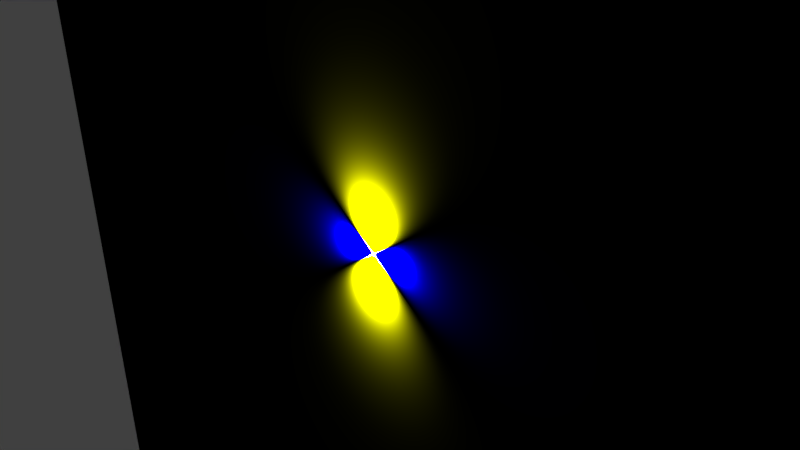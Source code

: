 # Source: electrondensity.blend  (saved by Blender 2.76.11; exported with 4.5.12 LTS)
import bpy
from mathutils import Matrix  # noqa: F401  (used for matrix-valued properties, if any)

bpy.ops.wm.read_factory_settings(use_empty=True)
scene = bpy.context.scene
scene.name = 'Scene'

# ---- collections
col_collection_1 = bpy.data.collections.new('Collection 1'); scene.collection.children.link(col_collection_1)

# ---- materials (node trees are filled in below, after node groups)
mat_material = bpy.data.materials.new('Material')
mat_material.alpha_threshold = 0.0
mat_material.roughness = 0.5

# ---- node groups
ng_negtozero = bpy.data.node_groups.new('NegToZero', 'ShaderNodeTree')
_s = ng_negtozero.interface.new_socket(name='Value', in_out='OUTPUT', socket_type='NodeSocketFloat')
_s.min_value = 0.0
_s.max_value = 0.0
_s = ng_negtozero.interface.new_socket(name='Value', in_out='INPUT', socket_type='NodeSocketFloat')
_s.default_value = 0.5
_s.min_value = -1e+04
_s.max_value = 1e+04
_N = ng_negtozero.nodes; _L = ng_negtozero.links
n0 = _N.new('ShaderNodeMath'); n0.name = 'Math.010'; n0.location = (204, 50)
n0.operation = 'DIVIDE'
n0.inputs[1].default_value = 2.0
n1 = _N.new('ShaderNodeMath'); n1.name = 'Math.008'; n1.location = (-204, -67)
n1.operation = 'ABSOLUTE'
n2 = _N.new('ShaderNodeMath'); n2.name = 'Math.009'; n2.location = (-22, 67)
n3 = _N.new('NodeGroupOutput'); n3.name = 'Group Output'; n3.location = (404, 0)
n4 = _N.new('NodeGroupInput'); n4.name = 'Group Input'; n4.location = (-404, 0)
_L.new(n1.outputs[0], n2.inputs[1])
_L.new(n2.outputs[0], n0.inputs[0])
_L.new(n4.outputs[0], n1.inputs[0])
_L.new(n4.outputs[0], n2.inputs[0])
_L.new(n0.outputs[0], n3.inputs[0])
n3.is_active_output = True

# ---- material node trees
mat_material.use_nodes = True; mat_material.node_tree.nodes.clear()
_N = mat_material.node_tree.nodes; _L = mat_material.node_tree.links
n0 = _N.new('ShaderNodeNewGeometry'); n0.name = 'Geometry'; n0.location = (-326, 455)
n1 = _N.new('ShaderNodeSeparateXYZ'); n1.name = 'Separate XYZ'; n1.location = (-120, 412)
n2 = _N.new('ShaderNodeMath'); n2.name = 'Math'; n2.location = (110, 557)
n2.label = 'x^2'
n2.operation = 'MULTIPLY'
n3 = _N.new('ShaderNodeMath'); n3.name = 'Math.001'; n3.location = (111, 363)
n3.label = 'z^2'
n3.operation = 'MULTIPLY'
n4 = _N.new('ShaderNodeMath'); n4.name = 'Math.002'; n4.location = (413, 280)
n4.label = 'x^2+z^2'
n5 = _N.new('ShaderNodeMath'); n5.name = 'Math.003'; n5.location = (400, 523)
n5.label = '2x^2'
n5.operation = 'MULTIPLY'
n5.inputs[1].default_value = 2.0
n6 = _N.new('ShaderNodeMath'); n6.name = 'Math.006'; n6.location = (621, 365)
n6.label = '(x^2+z^2)^(5/2)'
n6.operation = 'POWER'
n6.inputs[1].default_value = 2.5
n7 = _N.new('ShaderNodeMath'); n7.name = 'Math.004'; n7.location = (685, 672)
n7.label = 'x^2-2z^2'
n7.operation = 'SUBTRACT'
n8 = _N.new('ShaderNodeMath'); n8.name = 'Math.005'; n8.location = (810, 425)
n8.label = '-2(x^2+z^2)^(5/2)'
n8.operation = 'MULTIPLY'
n8.inputs[1].default_value = -2.0
n9 = _N.new('ShaderNodeMath'); n9.name = 'Math.007'; n9.location = (996, 529)
n9.label = 'rho_e'
n9.operation = 'DIVIDE'
n10 = _N.new('ShaderNodeMath'); n10.name = 'Math.008'; n10.location = (1340, 339)
n10.operation = 'ABSOLUTE'
n11 = _N.new('ShaderNodeCombineColor'); n11.name = 'Combine RGB'; n11.location = (1726, 637)
n12 = _N.new('ShaderNodeGroup'); n12.name = 'NegToZero'; n12.location = (1344, 689)
n12.label = 'NegToZero'
n12.node_tree = ng_negtozero
n13 = _N.new('ShaderNodeMath'); n13.name = 'Math.009'; n13.location = (1286, 535)
n13.operation = 'MULTIPLY'
n13.inputs[1].default_value = -1.0
n14 = _N.new('ShaderNodeGroup'); n14.name = 'Group'; n14.location = (1506, 544)
n14.node_tree = ng_negtozero
n15 = _N.new('ShaderNodeEmission'); n15.name = 'Emission'; n15.location = (1943, 474)
n16 = _N.new('ShaderNodeMath'); n16.name = 'Math.010'; n16.location = (1600, 384)
n16.operation = 'MULTIPLY'
n16.inputs[1].default_value = 1.0
n17 = _N.new('ShaderNodeBsdfDiffuse'); n17.name = 'Diffuse BSDF'; n17.location = (1933, 327)
n18 = _N.new('ShaderNodeOutputMaterial'); n18.name = 'Material Output'; n18.location = (2383, 388)
n19 = _N.new('ShaderNodeMixShader'); n19.name = 'Mix Shader'; n19.location = (2163, 405)
n19.inputs[0].default_value = 0.0
_L.new(n0.outputs[0], n1.inputs[0])
_L.new(n1.outputs[0], n2.inputs[0])
_L.new(n1.outputs[0], n2.inputs[1])
_L.new(n1.outputs[2], n3.inputs[0])
_L.new(n1.outputs[2], n3.inputs[1])
_L.new(n2.outputs[0], n4.inputs[0])
_L.new(n3.outputs[0], n4.inputs[1])
_L.new(n3.outputs[0], n5.inputs[0])
_L.new(n5.outputs[0], n7.inputs[1])
_L.new(n2.outputs[0], n7.inputs[0])
_L.new(n4.outputs[0], n6.inputs[0])
_L.new(n6.outputs[0], n8.inputs[0])
_L.new(n8.outputs[0], n9.inputs[1])
_L.new(n7.outputs[0], n9.inputs[0])
_L.new(n9.outputs[0], n12.inputs[0])
_L.new(n15.outputs[0], n19.inputs[1])
_L.new(n9.outputs[0], n10.inputs[0])
_L.new(n10.outputs[0], n16.inputs[0])
_L.new(n11.outputs[0], n15.inputs[0])
_L.new(n12.outputs[0], n11.inputs[0])
_L.new(n12.outputs[0], n11.inputs[1])
_L.new(n9.outputs[0], n13.inputs[0])
_L.new(n13.outputs[0], n14.inputs[0])
_L.new(n14.outputs[0], n11.inputs[2])
_L.new(n16.outputs[0], n15.inputs[1])
_L.new(n19.outputs[0], n18.inputs[0])
_L.new(n17.outputs[0], n19.inputs[2])
n18.is_active_output = True

# ---- world
world_world = bpy.data.worlds.new('World'); scene.world = world_world
world_world.color = (0.05088, 0.05088, 0.05088)
world_world.use_sun_shadow = False
world_world.sun_shadow_jitter_overblur = 0.0
world_world.cycles.sampling_method = 'MANUAL'

# ---- cameras
cam_camera = bpy.data.cameras.new('Camera')
cam_camera.clip_end = 100.0
cam_camera.lens = 35.0
cam_camera.sensor_width = 32.0
cam_camera.sensor_height = 18.0
cam_camera.ortho_scale = 7.314
cam_camera.dof.focus_distance = 0.0

# ---- meshes
me_plane = bpy.data.meshes.new('Plane')
me_plane.from_pydata([(-1.0, -1.0, 0.0), (1.0, -1.0, 0.0), (-1.0, 1.0, 0.0), (1.0, 1.0, 0.0)], [], [(0, 1, 3, 2)])
me_plane.materials.append(mat_material)
me_plane.use_remesh_preserve_volume = False
me_plane.use_remesh_preserve_attributes = False
me_plane.use_mirror_vertex_groups = False
me_plane.update()

# ---- objects
ob_plane = bpy.data.objects.new('Plane', me_plane)
ob_camera = bpy.data.objects.new('Camera', cam_camera)

# ---- transforms, parenting, visibility, modifiers, constraints
ob_plane.location = (0.0, 0.0, 0.0)
ob_plane.rotation_euler = (1.571, -0.0, 0.0)
ob_plane.scale = (8.668, 8.668, 8.668)
ob_plane.lineart.crease_threshold = 0.0
ob_camera.location = (7.481, -6.508, 5.344)
ob_camera.rotation_euler = (1.109, 0.01082, 0.8149)
ob_camera.lock_rotations_4d = False
ob_camera.empty_display_type = 'ARROWS'
ob_camera.color = (0.0, 0.0, 0.0, 0.0)
ob_camera.display_type = 'WIRE'
ob_camera.lineart.crease_threshold = 0.0

# ---- collection membership
col_collection_1.objects.link(ob_plane)
col_collection_1.objects.link(ob_camera)

# ---- scene / render settings (as saved in the file)
scene.camera = ob_camera
scene.frame_start = 1; scene.frame_end = 250; scene.frame_set(0)
scene.render.engine = 'CYCLES'
scene.render.resolution_percentage = 50
scene.render.dither_intensity = 0.0
scene.cycles.use_denoising = False
scene.cycles.samples = 128
scene.cycles.sampling_pattern = 'TABULATED_SOBOL'
scene.cycles.light_sampling_threshold = 0.0
scene.cycles.use_adaptive_sampling = False
scene.cycles.use_light_tree = False
scene.cycles.blur_glossy = 0.0
scene.cycles.sample_clamp_indirect = 0.0
scene.view_settings.view_transform = 'Standard'
bpy.context.view_layer.update()
